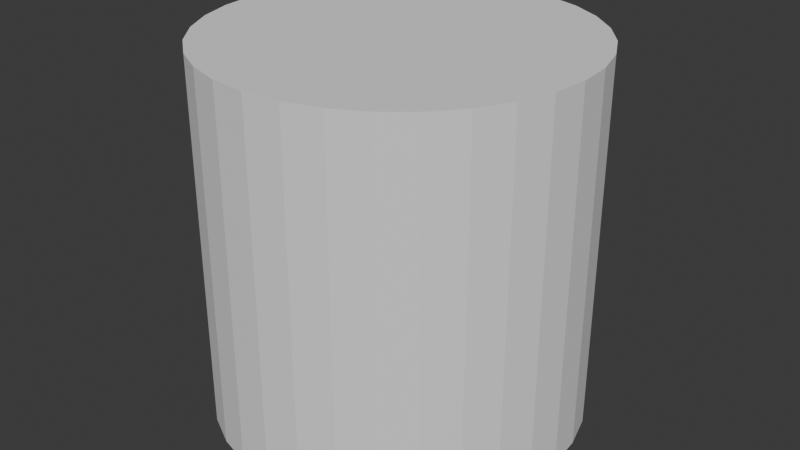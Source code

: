 # Source: env-tree-rasin-01.blend  (saved by Blender 5.1.30; exported with 4.5.12 LTS)
import bpy
from mathutils import Matrix  # noqa: F401  (used for matrix-valued properties, if any)

bpy.ops.wm.read_factory_settings(use_empty=True)
scene = bpy.context.scene
scene.name = 'Scene'

# ---- collections
col_collection = bpy.data.collections.new('Collection'); scene.collection.children.link(col_collection)

# ---- world
world_world = bpy.data.worlds.new('World'); scene.world = world_world
world_world.use_nodes = True; world_world.node_tree.nodes.clear()
_N = world_world.node_tree.nodes; _L = world_world.node_tree.links
n0 = _N.new('ShaderNodeOutputWorld'); n0.name = 'World Output'; n0.location = (200, 100)
n1 = _N.new('ShaderNodeBackground'); n1.name = 'Background'; n1.location = (-200, 100)
n1.inputs[0].default_value = (0.05088, 0.05088, 0.05088, 1.0)
_L.new(n1.outputs[0], n0.inputs[0])
n0.is_active_output = True
world_world.color = (0.05088, 0.05088, 0.05088)
world_world.sun_shadow_jitter_overblur = 0.0

# ---- meshes
me_cylinder = bpy.data.meshes.new('Cylinder')
me_cylinder.from_pydata([(0.0, 1.0, -1.0), (0.0, 1.0, 1.0), (0.1951, 0.9808, -1.0), (0.1951, 0.9808, 1.0), (0.3827, 0.9239, -1.0), (0.3827, 0.9239, 1.0), (0.5556, 0.8315, -1.0), (0.5556, 0.8315, 1.0), (0.7071, 0.7071, -1.0), (0.7071, 0.7071, 1.0), (0.8315, 0.5556, -1.0), (0.8315, 0.5556, 1.0), (0.9239, 0.3827, -1.0), (0.9239, 0.3827, 1.0), (0.9808, 0.1951, -1.0), (0.9808, 0.1951, 1.0), (1.0, 0.0, -1.0), (1.0, 0.0, 1.0), (0.9808, -0.1951, -1.0), (0.9808, -0.1951, 1.0), (0.9239, -0.3827, -1.0), (0.9239, -0.3827, 1.0), (0.8315, -0.5556, -1.0), (0.8315, -0.5556, 1.0), (0.7071, -0.7071, -1.0), (0.7071, -0.7071, 1.0), (0.5556, -0.8315, -1.0), (0.5556, -0.8315, 1.0), (0.3827, -0.9239, -1.0), (0.3827, -0.9239, 1.0), (0.1951, -0.9808, -1.0), (0.1951, -0.9808, 1.0), (0.0, -1.0, -1.0), (0.0, -1.0, 1.0), (-0.1951, -0.9808, -1.0), (-0.1951, -0.9808, 1.0), (-0.3827, -0.9239, -1.0), (-0.3827, -0.9239, 1.0), (-0.5556, -0.8315, -1.0), (-0.5556, -0.8315, 1.0), (-0.7071, -0.7071, -1.0), (-0.7071, -0.7071, 1.0), (-0.8315, -0.5556, -1.0), (-0.8315, -0.5556, 1.0), (-0.9239, -0.3827, -1.0), (-0.9239, -0.3827, 1.0), (-0.9808, -0.1951, -1.0), (-0.9808, -0.1951, 1.0), (-1.0, 0.0, -1.0), (-1.0, 0.0, 1.0), (-0.9808, 0.1951, -1.0), (-0.9808, 0.1951, 1.0), (-0.9239, 0.3827, -1.0), (-0.9239, 0.3827, 1.0), (-0.8315, 0.5556, -1.0), (-0.8315, 0.5556, 1.0), (-0.7071, 0.7071, -1.0), (-0.7071, 0.7071, 1.0), (-0.5556, 0.8315, -1.0), (-0.5556, 0.8315, 1.0), (-0.3827, 0.9239, -1.0), (-0.3827, 0.9239, 1.0), (-0.1951, 0.9808, -1.0), (-0.1951, 0.9808, 1.0)], [], [(0, 1, 3, 2), (2, 3, 5, 4), (4, 5, 7, 6), (6, 7, 9, 8), (8, 9, 11, 10), (10, 11, 13, 12), (12, 13, 15, 14), (14, 15, 17, 16), (16, 17, 19, 18), (18, 19, 21, 20), (20, 21, 23, 22), (22, 23, 25, 24), (24, 25, 27, 26), (26, 27, 29, 28), (28, 29, 31, 30), (30, 31, 33, 32), (32, 33, 35, 34), (34, 35, 37, 36), (36, 37, 39, 38), (38, 39, 41, 40), (40, 41, 43, 42), (42, 43, 45, 44), (44, 45, 47, 46), (46, 47, 49, 48), (48, 49, 51, 50), (50, 51, 53, 52), (52, 53, 55, 54), (54, 55, 57, 56), (56, 57, 59, 58), (58, 59, 61, 60), (3, 1, 63, 61, 59, 57, 55, 53, 51, 49, 47, 45, 43, 41, 39, 37, 35, 33, 31, 29, 27, 25, 23, 21, 19, 17, 15, 13, 11, 9, 7, 5), (60, 61, 63, 62), (62, 63, 1, 0), (0, 2, 4, 6, 8, 10, 12, 14, 16, 18, 20, 22, 24, 26, 28, 30, 32, 34, 36, 38, 40, 42, 44, 46, 48, 50, 52, 54, 56, 58, 60, 62)])
_uv = me_cylinder.uv_layers.new(name='UVMap')
_uv.uv.foreach_set('vector', [1.0, 0.5, 1.0, 1.0, 0.9688, 1.0, 0.9688, 0.5, 0.9688, 0.5, 0.9688, 1.0, 0.9375, 1.0, 0.9375, 0.5, 0.9375, 0.5, 0.9375, 1.0, 0.9062, 1.0, 0.9062, 0.5, 0.9062, 0.5, 0.9062, 1.0, 0.875, 1.0, 0.875, 0.5, 0.875, 0.5, 0.875, 1.0, 0.8438, 1.0, 0.8438, 0.5, 0.8438, 0.5, 0.8438, 1.0, 0.8125, 1.0, 0.8125, 0.5, 0.8125, 0.5, 0.8125, 1.0, 0.7812, 1.0, 0.7812, 0.5, 0.7812, 0.5, 0.7812, 1.0, 0.75, 1.0, 0.75, 0.5, 0.75, 0.5, 0.75, 1.0, 0.7188, 1.0, 0.7188, 0.5, 0.7188, 0.5, 0.7188, 1.0, 0.6875, 1.0, 0.6875, 0.5, 0.6875, 0.5, 0.6875, 1.0, 0.6562, 1.0, 0.6562, 0.5, 0.6562, 0.5, 0.6562, 1.0, 0.625, 1.0, 0.625, 0.5, 0.625, 0.5, 0.625, 1.0, 0.5938, 1.0, 0.5938, 0.5, 0.5938, 0.5, 0.5938, 1.0, 0.5625, 1.0, 0.5625, 0.5, 0.5625, 0.5, 0.5625, 1.0, 0.5312, 1.0, 0.5312, 0.5, 0.5312, 0.5, 0.5312, 1.0, 0.5, 1.0, 0.5, 0.5, 0.5, 0.5, 0.5, 1.0, 0.4688, 1.0, 0.4688, 0.5, 0.4688, 0.5, 0.4688, 1.0, 0.4375, 1.0, 0.4375, 0.5, 0.4375, 0.5, 0.4375, 1.0, 0.4062, 1.0, 0.4062, 0.5, 0.4062, 0.5, 0.4062, 1.0, 0.375, 1.0, 0.375, 0.5, 0.375, 0.5, 0.375, 1.0, 0.3438, 1.0, 0.3438, 0.5, 0.3438, 0.5, 0.3438, 1.0, 0.3125, 1.0, 0.3125, 0.5, 0.3125, 0.5, 0.3125, 1.0, 0.2812, 1.0, 0.2812, 0.5, 0.2812, 0.5, 0.2812, 1.0, 0.25, 1.0, 0.25, 0.5, 0.25, 0.5, 0.25, 1.0, 0.2188, 1.0, 0.2188, 0.5, 0.2188, 0.5, 0.2188, 1.0, 0.1875, 1.0, 0.1875, 0.5, 0.1875, 0.5, 0.1875, 1.0, 0.1562, 1.0, 0.1562, 0.5, 0.1562, 0.5, 0.1562, 1.0, 0.125, 1.0, 0.125, 0.5, 0.125, 0.5, 0.125, 1.0, 0.09375, 1.0, 0.09375, 0.5, 0.09375, 0.5, 0.09375, 1.0, 0.0625, 1.0, 0.0625, 0.5, 0.2968, 0.4854, 0.25, 0.49, 0.2032, 0.4854, 0.1582, 0.4717, 0.1167, 0.4496, 0.08029, 0.4197, 0.05045, 0.3833, 0.02827, 0.3418, 0.01461, 0.2968, 0.01, 0.25, 0.01461, 0.2032, 0.02827, 0.1582, 0.05045, 0.1167, 0.08029, 0.08029, 0.1167, 0.05045, 0.1582, 0.02827, 0.2032, 0.01461, 0.25, 0.01, 0.2968, 0.01461, 0.3418, 0.02827, 0.3833, 0.05045, 0.4197, 0.08029, 0.4496, 0.1167, 0.4717, 0.1582, 0.4854, 0.2032, 0.49, 0.25, 0.4854, 0.2968, 0.4717, 0.3418, 0.4496, 0.3833, 0.4197, 0.4197, 0.3833, 0.4496, 0.3418, 0.4717, 0.0625, 0.5, 0.0625, 1.0, 0.03125, 1.0, 0.03125, 0.5, 0.03125, 0.5, 0.03125, 1.0, 0.0, 1.0, 0.0, 0.5, 0.75, 0.49, 0.7968, 0.4854, 0.8418, 0.4717, 0.8833, 0.4496, 0.9197, 0.4197, 0.9496, 0.3833, 0.9717, 0.3418, 0.9854, 0.2968, 0.99, 0.25, 0.9854, 0.2032, 0.9717, 0.1582, 0.9496, 0.1167, 0.9197, 0.08029, 0.8833, 0.05045, 0.8418, 0.02827, 0.7968, 0.01461, 0.75, 0.01, 0.7032, 0.01461, 0.6582, 0.02827, 0.6167, 0.05045, 0.5803, 0.08029, 0.5504, 0.1167, 0.5283, 0.1582, 0.5146, 0.2032, 0.51, 0.25, 0.5146, 0.2968, 0.5283, 0.3418, 0.5504, 0.3833, 0.5803, 0.4197, 0.6167, 0.4496, 0.6582, 0.4717, 0.7032, 0.4854])
me_cylinder.update()

# ---- objects
ob_cylinder = bpy.data.objects.new('Cylinder', me_cylinder)

# ---- transforms, parenting, visibility, modifiers, constraints
ob_cylinder.location = (0.0, 0.0, 0.0)

# ---- collection membership
col_collection.objects.link(ob_cylinder)

# ---- scene / render settings (as saved in the file)
scene.frame_start = 1; scene.frame_end = 250; scene.frame_set(1)
scene.render.engine = 'BLENDER_EEVEE_NEXT'
scene.render.bake_bias = 0.0
scene.render.bake_samples = 0
scene.cycles.sampling_pattern = 'TABULATED_SOBOL'
scene.eevee.use_volume_custom_range = False
bpy.context.view_layer.update()

# ---- added for rendering (the .blend has no active camera and no usable light): camera, sun
cam_auto = bpy.data.cameras.new('AutoCamera')
cam_auto.lens = 50.0
cam_auto.sensor_width = 36.0
cam_auto.clip_end = 1000.0
ob_auto_camera = bpy.data.objects.new('AutoCamera', cam_auto)
scene.collection.objects.link(ob_auto_camera)
ob_auto_camera.location = (3.20507, -3.84609, 2.56406)
ob_auto_camera.rotation_euler = (1.09748, -7.21219e-08, 0.694738)
scene.camera = ob_auto_camera
light_auto_sun = bpy.data.lights.new('AutoSun', 'SUN')
light_auto_sun.energy = 3.0
light_auto_sun.angle = 0.0523599
ob_auto_sun = bpy.data.objects.new('AutoSun', light_auto_sun)
scene.collection.objects.link(ob_auto_sun)
ob_auto_sun.rotation_euler = (0.872665, 0.174533, 0.523599)
bpy.context.view_layer.update()
